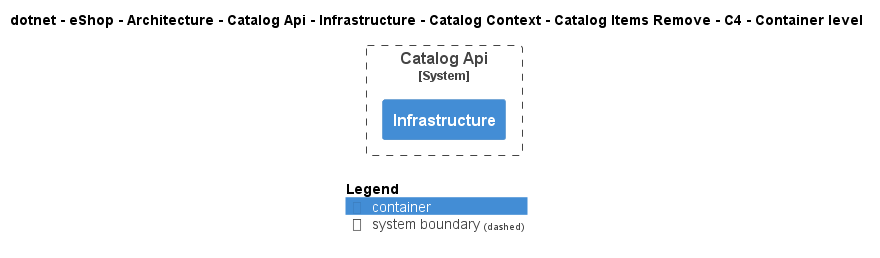

The diagram above was rendered by PlantUML. Its source (embedded in the PNG):
@startuml
!include ..\..\..\..\..\..\..\..\..\..\..\.c4s\C4_Container.puml

AddElementTag("c4interflow:lifecycle:new", $bgColor=green, $fontColor=#ffffff, $borderColor=green, $shadowing="False")
AddElementTag("c4interflow:lifecycle:changed", $bgColor=orange, $fontColor=#ffffff, $borderColor=orange, $shadowing="False")
AddElementTag("c4interflow:lifecycle:removed", $bgColor=red, $fontColor=#ffffff, $borderColor=red, $shadowing="False")

AddRelTag("c4interflow:lifecycle:new", $textColor=green, $lineColor=green)
AddRelTag("c4interflow:lifecycle:changed", $textColor=orange, $lineColor=orange)
AddRelTag("c4interflow:lifecycle:removed", $textColor=red, $lineColor=red)

SHOW_PERSON_PORTRAIT()
LAYOUT_TOP_DOWN()

skinparam linetype polyline

title dotnet - eShop - Architecture - Catalog Api - Infrastructure - Catalog Context - Catalog Items Remove - C4 - Container level


System_Boundary(dotnet.eShop.Architecture.SoftwareSystems.CatalogApi, "Catalog Api") {
    Container(dotnet.eShop.Architecture.SoftwareSystems.CatalogApi.Containers.Infrastructure, "Infrastructure", "", "")
}



SHOW_LEGEND()
@enduml